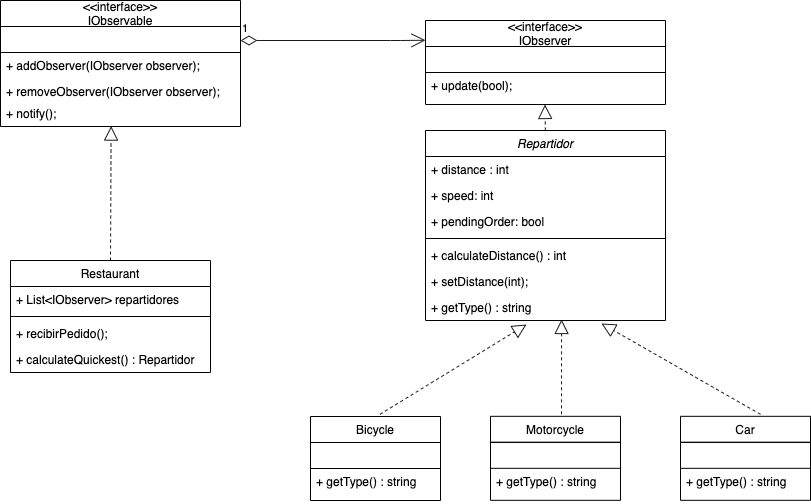

The diagram above was exported from draw.io. Its source (the exported page's mxGraphModel, read from the mxfile embedded in the PNG):
<mxGraphModel dx="926" dy="506" grid="1" gridSize="10" guides="1" tooltips="1" connect="1" arrows="1" fold="1" page="1" pageScale="1" pageWidth="850" pageHeight="1100" math="0" shadow="0">
  <root>
    <mxCell id="0" />
    <mxCell id="1" parent="0" />
    <mxCell id="4zh_FxX7wRJs2X0KBF7j-4" value="&lt;&lt;interface&gt;&gt;&#10;IObservable" style="swimlane;fontStyle=0;childLayout=stackLayout;horizontal=1;startSize=26;fillColor=none;horizontalStack=0;resizeParent=1;resizeParentMax=0;resizeLast=0;collapsible=1;marginBottom=0;" parent="1" vertex="1">
      <mxGeometry x="20" y="50" width="240" height="126" as="geometry">
        <mxRectangle x="100" y="30" width="90" height="26" as="alternateBounds" />
      </mxGeometry>
    </mxCell>
    <mxCell id="4zh_FxX7wRJs2X0KBF7j-5" value="" style="text;fillColor=none;align=left;verticalAlign=top;spacingLeft=4;spacingRight=4;overflow=hidden;rotatable=0;points=[[0,0.5],[1,0.5]];portConstraint=eastwest;strokeColor=#000000;" parent="4zh_FxX7wRJs2X0KBF7j-4" vertex="1">
      <mxGeometry y="26" width="240" height="26" as="geometry" />
    </mxCell>
    <mxCell id="4zh_FxX7wRJs2X0KBF7j-6" value="+ addObserver(IObserver observer);" style="text;strokeColor=none;fillColor=none;align=left;verticalAlign=top;spacingLeft=4;spacingRight=4;overflow=hidden;rotatable=0;points=[[0,0.5],[1,0.5]];portConstraint=eastwest;" parent="4zh_FxX7wRJs2X0KBF7j-4" vertex="1">
      <mxGeometry y="52" width="240" height="26" as="geometry" />
    </mxCell>
    <mxCell id="4zh_FxX7wRJs2X0KBF7j-7" value="+ removeObserver(IObserver observer);" style="text;strokeColor=none;fillColor=none;align=left;verticalAlign=top;spacingLeft=4;spacingRight=4;overflow=hidden;rotatable=0;points=[[0,0.5],[1,0.5]];portConstraint=eastwest;" parent="4zh_FxX7wRJs2X0KBF7j-4" vertex="1">
      <mxGeometry y="78" width="240" height="22" as="geometry" />
    </mxCell>
    <mxCell id="4zh_FxX7wRJs2X0KBF7j-11" value="+ notify();" style="text;strokeColor=none;fillColor=none;align=left;verticalAlign=top;spacingLeft=4;spacingRight=4;overflow=hidden;rotatable=0;points=[[0,0.5],[1,0.5]];portConstraint=eastwest;" parent="4zh_FxX7wRJs2X0KBF7j-4" vertex="1">
      <mxGeometry y="100" width="240" height="26" as="geometry" />
    </mxCell>
    <mxCell id="4zh_FxX7wRJs2X0KBF7j-12" value="Restaurant" style="swimlane;fontStyle=0;childLayout=stackLayout;horizontal=1;startSize=26;fillColor=none;horizontalStack=0;resizeParent=1;resizeParentMax=0;resizeLast=0;collapsible=1;marginBottom=0;strokeColor=#000000;" parent="1" vertex="1">
      <mxGeometry x="30" y="310" width="200" height="112" as="geometry" />
    </mxCell>
    <mxCell id="4zh_FxX7wRJs2X0KBF7j-13" value="+ List&lt;IObserver&gt; repartidores" style="text;strokeColor=none;fillColor=none;align=left;verticalAlign=top;spacingLeft=4;spacingRight=4;overflow=hidden;rotatable=0;points=[[0,0.5],[1,0.5]];portConstraint=eastwest;" parent="4zh_FxX7wRJs2X0KBF7j-12" vertex="1">
      <mxGeometry y="26" width="200" height="26" as="geometry" />
    </mxCell>
    <mxCell id="sdEVccRMAmXH2B3VWKJd-23" value="" style="line;strokeWidth=1;fillColor=none;align=left;verticalAlign=middle;spacingTop=-1;spacingLeft=3;spacingRight=3;rotatable=0;labelPosition=right;points=[];portConstraint=eastwest;" vertex="1" parent="4zh_FxX7wRJs2X0KBF7j-12">
      <mxGeometry y="52" width="200" height="8" as="geometry" />
    </mxCell>
    <mxCell id="4zh_FxX7wRJs2X0KBF7j-10" value="+ recibirPedido();" style="text;fillColor=none;align=left;verticalAlign=top;spacingLeft=4;spacingRight=4;overflow=hidden;rotatable=0;points=[[0,0.5],[1,0.5]];portConstraint=eastwest;" parent="4zh_FxX7wRJs2X0KBF7j-12" vertex="1">
      <mxGeometry y="60" width="200" height="26" as="geometry" />
    </mxCell>
    <mxCell id="sdEVccRMAmXH2B3VWKJd-22" value="+ calculateQuickest() : Repartidor" style="text;strokeColor=none;fillColor=none;align=left;verticalAlign=top;spacingLeft=4;spacingRight=4;overflow=hidden;rotatable=0;points=[[0,0.5],[1,0.5]];portConstraint=eastwest;" vertex="1" parent="4zh_FxX7wRJs2X0KBF7j-12">
      <mxGeometry y="86" width="200" height="26" as="geometry" />
    </mxCell>
    <mxCell id="4zh_FxX7wRJs2X0KBF7j-20" value="" style="endArrow=block;dashed=1;endFill=0;endSize=12;html=1;strokeColor=#FFFFFF;exitX=0.84;exitY=-0.053;exitDx=0;exitDy=0;exitPerimeter=0;" parent="1" source="4zh_FxX7wRJs2X0KBF7j-12" edge="1">
      <mxGeometry width="160" relative="1" as="geometry">
        <mxPoint x="170" y="270" as="sourcePoint" />
        <mxPoint x="330" y="270" as="targetPoint" />
      </mxGeometry>
    </mxCell>
    <mxCell id="4zh_FxX7wRJs2X0KBF7j-21" value="" style="endArrow=block;endFill=0;endSize=12;html=1;shadow=0;strokeColor=#1A1A1A;exitX=0.5;exitY=0;exitDx=0;exitDy=0;entryX=0.461;entryY=0.984;entryDx=0;entryDy=0;entryPerimeter=0;dashed=1;" parent="1" source="4zh_FxX7wRJs2X0KBF7j-12" target="4zh_FxX7wRJs2X0KBF7j-11" edge="1">
      <mxGeometry width="160" relative="1" as="geometry">
        <mxPoint x="50" y="260" as="sourcePoint" />
        <mxPoint x="210" y="260" as="targetPoint" />
      </mxGeometry>
    </mxCell>
    <mxCell id="4zh_FxX7wRJs2X0KBF7j-26" value="&lt;&lt;interface&gt;&gt;&#10;IObserver" style="swimlane;fontStyle=0;childLayout=stackLayout;horizontal=1;startSize=26;fillColor=none;horizontalStack=0;resizeParent=1;resizeParentMax=0;resizeLast=0;collapsible=1;marginBottom=0;" parent="1" vertex="1">
      <mxGeometry x="445" y="70" width="240" height="84" as="geometry">
        <mxRectangle x="100" y="30" width="90" height="26" as="alternateBounds" />
      </mxGeometry>
    </mxCell>
    <mxCell id="4zh_FxX7wRJs2X0KBF7j-27" value="" style="text;fillColor=none;align=left;verticalAlign=top;spacingLeft=4;spacingRight=4;overflow=hidden;rotatable=0;points=[[0,0.5],[1,0.5]];portConstraint=eastwest;strokeColor=#000000;" parent="4zh_FxX7wRJs2X0KBF7j-26" vertex="1">
      <mxGeometry y="26" width="240" height="26" as="geometry" />
    </mxCell>
    <mxCell id="4zh_FxX7wRJs2X0KBF7j-29" value="+ update(bool);" style="text;strokeColor=none;fillColor=none;align=left;verticalAlign=top;spacingLeft=4;spacingRight=4;overflow=hidden;rotatable=0;points=[[0,0.5],[1,0.5]];portConstraint=eastwest;" parent="4zh_FxX7wRJs2X0KBF7j-26" vertex="1">
      <mxGeometry y="52" width="240" height="32" as="geometry" />
    </mxCell>
    <mxCell id="4zh_FxX7wRJs2X0KBF7j-32" value="1" style="endArrow=open;html=1;endSize=12;startArrow=diamondThin;startSize=14;startFill=0;edgeStyle=orthogonalEdgeStyle;align=left;verticalAlign=bottom;shadow=0;strokeColor=#1A1A1A;entryX=0;entryY=0.235;entryDx=0;entryDy=0;entryPerimeter=0;" parent="1" target="4zh_FxX7wRJs2X0KBF7j-26" edge="1">
      <mxGeometry x="-1" y="3" relative="1" as="geometry">
        <mxPoint x="260" y="90" as="sourcePoint" />
        <mxPoint x="420" y="120" as="targetPoint" />
        <Array as="points">
          <mxPoint x="420" y="90" />
        </Array>
      </mxGeometry>
    </mxCell>
    <mxCell id="4zh_FxX7wRJs2X0KBF7j-45" value="" style="endArrow=block;dashed=1;endFill=0;endSize=12;html=1;shadow=0;strokeColor=#1A1A1A;exitX=0.5;exitY=0;exitDx=0;exitDy=0;entryX=0.421;entryY=1.154;entryDx=0;entryDy=0;entryPerimeter=0;" parent="1" target="sdEVccRMAmXH2B3VWKJd-6" edge="1">
      <mxGeometry width="160" relative="1" as="geometry">
        <mxPoint x="399.40999999999997" y="463.82" as="sourcePoint" />
        <mxPoint x="572.5999999999999" y="389.99600000000004" as="targetPoint" />
      </mxGeometry>
    </mxCell>
    <mxCell id="4zh_FxX7wRJs2X0KBF7j-46" value="" style="endArrow=block;dashed=1;endFill=0;endSize=12;html=1;shadow=0;strokeColor=#1A1A1A;entryX=0.567;entryY=0.962;entryDx=0;entryDy=0;entryPerimeter=0;" parent="1" edge="1" target="sdEVccRMAmXH2B3VWKJd-6">
      <mxGeometry width="160" relative="1" as="geometry">
        <mxPoint x="581" y="463.82" as="sourcePoint" />
        <mxPoint x="580.6400000000001" y="393.82400000000007" as="targetPoint" />
      </mxGeometry>
    </mxCell>
    <mxCell id="4zh_FxX7wRJs2X0KBF7j-47" value="" style="endArrow=block;dashed=1;endFill=0;endSize=12;html=1;shadow=0;strokeColor=#1A1A1A;exitX=0.5;exitY=0;exitDx=0;exitDy=0;entryX=0.733;entryY=1.115;entryDx=0;entryDy=0;entryPerimeter=0;" parent="1" target="sdEVccRMAmXH2B3VWKJd-6" edge="1">
      <mxGeometry width="160" relative="1" as="geometry">
        <mxPoint x="780" y="463.82" as="sourcePoint" />
        <mxPoint x="604.28" y="391.18" as="targetPoint" />
      </mxGeometry>
    </mxCell>
    <mxCell id="sdEVccRMAmXH2B3VWKJd-1" value="Repartidor" style="swimlane;fontStyle=2;childLayout=stackLayout;horizontal=1;startSize=26;fillColor=none;horizontalStack=0;resizeParent=1;resizeParentMax=0;resizeLast=0;collapsible=1;marginBottom=0;" vertex="1" parent="1">
      <mxGeometry x="445" y="180" width="240" height="190" as="geometry">
        <mxRectangle x="100" y="30" width="90" height="26" as="alternateBounds" />
      </mxGeometry>
    </mxCell>
    <mxCell id="sdEVccRMAmXH2B3VWKJd-2" value="+ distance : int" style="text;fillColor=none;align=left;verticalAlign=top;spacingLeft=4;spacingRight=4;overflow=hidden;rotatable=0;points=[[0,0.5],[1,0.5]];portConstraint=eastwest;" vertex="1" parent="sdEVccRMAmXH2B3VWKJd-1">
      <mxGeometry y="26" width="240" height="26" as="geometry" />
    </mxCell>
    <mxCell id="sdEVccRMAmXH2B3VWKJd-4" value="+ speed: int" style="text;strokeColor=none;fillColor=none;align=left;verticalAlign=top;spacingLeft=4;spacingRight=4;overflow=hidden;rotatable=0;points=[[0,0.5],[1,0.5]];portConstraint=eastwest;" vertex="1" parent="sdEVccRMAmXH2B3VWKJd-1">
      <mxGeometry y="52" width="240" height="26" as="geometry" />
    </mxCell>
    <mxCell id="4zh_FxX7wRJs2X0KBF7j-36" value="+ pendingOrder: bool" style="text;align=left;verticalAlign=top;spacingLeft=4;spacingRight=4;overflow=hidden;rotatable=0;points=[[0,0.5],[1,0.5]];portConstraint=eastwest;" parent="sdEVccRMAmXH2B3VWKJd-1" vertex="1">
      <mxGeometry y="78" width="240" height="26" as="geometry" />
    </mxCell>
    <mxCell id="sdEVccRMAmXH2B3VWKJd-20" value="" style="line;strokeWidth=1;fillColor=none;align=left;verticalAlign=middle;spacingTop=-1;spacingLeft=3;spacingRight=3;rotatable=0;labelPosition=right;points=[];portConstraint=eastwest;" vertex="1" parent="sdEVccRMAmXH2B3VWKJd-1">
      <mxGeometry y="104" width="240" height="8" as="geometry" />
    </mxCell>
    <mxCell id="reZoLjGFF9PR7VSQZm49-2" value="+ calculateDistance() : int" style="text;fillColor=none;align=left;verticalAlign=top;spacingLeft=4;spacingRight=4;overflow=hidden;rotatable=0;points=[[0,0.5],[1,0.5]];portConstraint=eastwest;" parent="sdEVccRMAmXH2B3VWKJd-1" vertex="1">
      <mxGeometry y="112" width="240" height="26" as="geometry" />
    </mxCell>
    <mxCell id="sdEVccRMAmXH2B3VWKJd-5" value="+ setDistance(int);" style="text;fillColor=none;align=left;verticalAlign=top;spacingLeft=4;spacingRight=4;overflow=hidden;rotatable=0;points=[[0,0.5],[1,0.5]];portConstraint=eastwest;" vertex="1" parent="sdEVccRMAmXH2B3VWKJd-1">
      <mxGeometry y="138" width="240" height="26" as="geometry" />
    </mxCell>
    <mxCell id="sdEVccRMAmXH2B3VWKJd-6" value="+ getType() : string" style="text;strokeColor=none;fillColor=none;align=left;verticalAlign=top;spacingLeft=4;spacingRight=4;overflow=hidden;rotatable=0;points=[[0,0.5],[1,0.5]];portConstraint=eastwest;" vertex="1" parent="sdEVccRMAmXH2B3VWKJd-1">
      <mxGeometry y="164" width="240" height="26" as="geometry" />
    </mxCell>
    <mxCell id="sdEVccRMAmXH2B3VWKJd-9" value="Bicycle" style="swimlane;fontStyle=0;childLayout=stackLayout;horizontal=1;startSize=26;fillColor=none;horizontalStack=0;resizeParent=1;resizeParentMax=0;resizeLast=0;collapsible=1;marginBottom=0;" vertex="1" parent="1">
      <mxGeometry x="330" y="466" width="130" height="84" as="geometry">
        <mxRectangle x="100" y="30" width="90" height="26" as="alternateBounds" />
      </mxGeometry>
    </mxCell>
    <mxCell id="sdEVccRMAmXH2B3VWKJd-10" value="" style="text;fillColor=none;align=left;verticalAlign=top;spacingLeft=4;spacingRight=4;overflow=hidden;rotatable=0;points=[[0,0.5],[1,0.5]];portConstraint=eastwest;strokeColor=#000000;" vertex="1" parent="sdEVccRMAmXH2B3VWKJd-9">
      <mxGeometry y="26" width="130" height="26" as="geometry" />
    </mxCell>
    <mxCell id="sdEVccRMAmXH2B3VWKJd-11" value="+ getType() : string" style="text;strokeColor=none;fillColor=none;align=left;verticalAlign=top;spacingLeft=4;spacingRight=4;overflow=hidden;rotatable=0;points=[[0,0.5],[1,0.5]];portConstraint=eastwest;" vertex="1" parent="sdEVccRMAmXH2B3VWKJd-9">
      <mxGeometry y="52" width="130" height="32" as="geometry" />
    </mxCell>
    <mxCell id="sdEVccRMAmXH2B3VWKJd-12" value="Motorcycle" style="swimlane;fontStyle=0;childLayout=stackLayout;horizontal=1;startSize=26;fillColor=none;horizontalStack=0;resizeParent=1;resizeParentMax=0;resizeLast=0;collapsible=1;marginBottom=0;" vertex="1" parent="1">
      <mxGeometry x="510" y="465.82" width="130" height="84" as="geometry">
        <mxRectangle x="100" y="30" width="90" height="26" as="alternateBounds" />
      </mxGeometry>
    </mxCell>
    <mxCell id="sdEVccRMAmXH2B3VWKJd-13" value="" style="text;fillColor=none;align=left;verticalAlign=top;spacingLeft=4;spacingRight=4;overflow=hidden;rotatable=0;points=[[0,0.5],[1,0.5]];portConstraint=eastwest;strokeColor=#000000;" vertex="1" parent="sdEVccRMAmXH2B3VWKJd-12">
      <mxGeometry y="26" width="130" height="26" as="geometry" />
    </mxCell>
    <mxCell id="sdEVccRMAmXH2B3VWKJd-14" value="+ getType() : string" style="text;strokeColor=none;fillColor=none;align=left;verticalAlign=top;spacingLeft=4;spacingRight=4;overflow=hidden;rotatable=0;points=[[0,0.5],[1,0.5]];portConstraint=eastwest;" vertex="1" parent="sdEVccRMAmXH2B3VWKJd-12">
      <mxGeometry y="52" width="130" height="32" as="geometry" />
    </mxCell>
    <mxCell id="sdEVccRMAmXH2B3VWKJd-15" value="Car" style="swimlane;fontStyle=0;childLayout=stackLayout;horizontal=1;startSize=26;fillColor=none;horizontalStack=0;resizeParent=1;resizeParentMax=0;resizeLast=0;collapsible=1;marginBottom=0;" vertex="1" parent="1">
      <mxGeometry x="700" y="465.82" width="130" height="84" as="geometry">
        <mxRectangle x="100" y="30" width="90" height="26" as="alternateBounds" />
      </mxGeometry>
    </mxCell>
    <mxCell id="sdEVccRMAmXH2B3VWKJd-16" value="" style="text;fillColor=none;align=left;verticalAlign=top;spacingLeft=4;spacingRight=4;overflow=hidden;rotatable=0;points=[[0,0.5],[1,0.5]];portConstraint=eastwest;strokeColor=#000000;" vertex="1" parent="sdEVccRMAmXH2B3VWKJd-15">
      <mxGeometry y="26" width="130" height="26" as="geometry" />
    </mxCell>
    <mxCell id="sdEVccRMAmXH2B3VWKJd-17" value="+ getType() : string" style="text;strokeColor=none;fillColor=none;align=left;verticalAlign=top;spacingLeft=4;spacingRight=4;overflow=hidden;rotatable=0;points=[[0,0.5],[1,0.5]];portConstraint=eastwest;" vertex="1" parent="sdEVccRMAmXH2B3VWKJd-15">
      <mxGeometry y="52" width="130" height="32" as="geometry" />
    </mxCell>
    <mxCell id="sdEVccRMAmXH2B3VWKJd-24" value="" style="endArrow=block;endFill=0;endSize=12;html=1;shadow=0;strokeColor=#1A1A1A;entryX=0.461;entryY=0.984;entryDx=0;entryDy=0;entryPerimeter=0;dashed=1;" edge="1" parent="1">
      <mxGeometry width="160" relative="1" as="geometry">
        <mxPoint x="564.86" y="180" as="sourcePoint" />
        <mxPoint x="564.5000000000001" y="154.00399999999996" as="targetPoint" />
      </mxGeometry>
    </mxCell>
  </root>
</mxGraphModel>